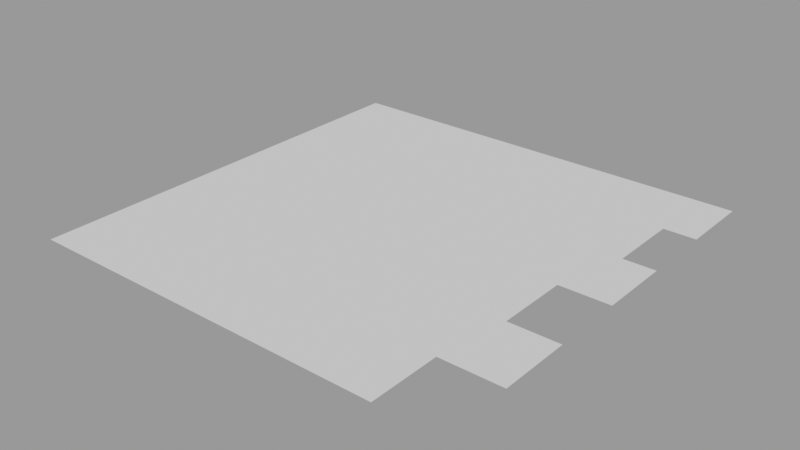 # Source: TextAtlas.blend  (saved by Blender 4.1.23; exported with 4.5.12 LTS)
import bpy
from mathutils import Matrix  # noqa: F401  (used for matrix-valued properties, if any)

bpy.ops.wm.read_factory_settings(use_empty=True)
scene = bpy.context.scene
scene.name = 'Text Atlas'

# ---- collections
col_seut__text_atlas = bpy.data.collections.new('SEUT (Text Atlas)'); scene.collection.children.link(col_seut__text_atlas)

# ---- materials (node trees are filled in below, after node groups)
mat_textatlas = bpy.data.materials.new('TextAtlas')

# ---- material node trees

# ---- meshes
me_plane_007 = bpy.data.meshes.new('Plane.007')
me_plane_007.from_pydata([(-0.5357, -1.25, 0.0), (-0.1786, -1.25, 0.0), (-0.5357, -0.8333, 0.0), (-0.1786, -0.8333, 0.0)], [], [(0, 1, 3, 2)])
_uv = me_plane_007.uv_layers.new(name='UVMap')
_uv.uv.foreach_set('vector', [0.2857, 0.0, 0.4286, 0.0, 0.4286, 0.1667, 0.2857, 0.1667])
me_plane_007.materials.append(mat_textatlas)
me_plane_007.use_remesh_fix_poles = True
me_plane_007.use_remesh_preserve_attributes = False
me_plane_007.update()
me_plane_005 = bpy.data.meshes.new('Plane.005')
me_plane_005.from_pydata([(-1.25, -0.4167, 0.0), (-1.25, -0.8333, 0.0), (-0.8929, -0.8333, 0.0), (-0.8929, -0.4167, 0.0)], [], [(1, 2, 3, 0)])
_uv = me_plane_005.uv_layers.new(name='UVMap')
_uv.uv.foreach_set('vector', [0.0, 0.1667, 0.1429, 0.1667, 0.1429, 0.3333, 0.0, 0.3333])
me_plane_005.materials.append(mat_textatlas)
me_plane_005.use_remesh_fix_poles = True
me_plane_005.use_remesh_preserve_attributes = False
me_plane_005.update()
me_plane_014 = bpy.data.meshes.new('Plane.014')
me_plane_014.from_pydata([(-0.8929, -0.8333, 0.0), (-0.8929, -0.4167, 0.0), (-0.5357, -0.8333, 0.0), (-0.5357, -0.4167, 0.0)], [], [(0, 2, 3, 1)])
_uv = me_plane_014.uv_layers.new(name='UVMap')
_uv.uv.foreach_set('vector', [0.1429, 0.1667, 0.2857, 0.1667, 0.2857, 0.3333, 0.1429, 0.3333])
me_plane_014.materials.append(mat_textatlas)
me_plane_014.use_remesh_fix_poles = True
me_plane_014.use_remesh_preserve_attributes = False
me_plane_014.update()
me_plane_013 = bpy.data.meshes.new('Plane.013')
me_plane_013.from_pydata([(-0.5357, -0.8333, 0.0), (-0.5357, -0.4167, 0.0), (-0.1786, -0.8333, 0.0), (-0.1786, -0.4167, 0.0)], [], [(0, 2, 3, 1)])
_uv = me_plane_013.uv_layers.new(name='UVMap')
_uv.uv.foreach_set('vector', [0.2857, 0.1667, 0.4286, 0.1667, 0.4286, 0.3333, 0.2857, 0.3333])
me_plane_013.materials.append(mat_textatlas)
me_plane_013.use_remesh_fix_poles = True
me_plane_013.use_remesh_preserve_attributes = False
me_plane_013.update()
me_plane_012 = bpy.data.meshes.new('Plane.012')
me_plane_012.from_pydata([(-0.1786, -0.8333, 0.0), (-0.1786, -0.4167, 0.0), (0.1786, -0.8333, 0.0), (0.1786, -0.4167, 0.0)], [], [(0, 2, 3, 1)])
_uv = me_plane_012.uv_layers.new(name='UVMap')
_uv.uv.foreach_set('vector', [0.4286, 0.1667, 0.5714, 0.1667, 0.5714, 0.3333, 0.4286, 0.3333])
me_plane_012.materials.append(mat_textatlas)
me_plane_012.use_remesh_fix_poles = True
me_plane_012.use_remesh_preserve_attributes = False
me_plane_012.update()
me_plane_011 = bpy.data.meshes.new('Plane.011')
me_plane_011.from_pydata([(0.1786, -0.8333, 0.0), (0.1786, -0.4167, 0.0), (0.5357, -0.8333, 0.0), (0.5357, -0.4167, 0.0)], [], [(0, 2, 3, 1)])
_uv = me_plane_011.uv_layers.new(name='UVMap')
_uv.uv.foreach_set('vector', [0.5714, 0.1667, 0.7143, 0.1667, 0.7143, 0.3333, 0.5714, 0.3333])
me_plane_011.materials.append(mat_textatlas)
me_plane_011.use_remesh_fix_poles = True
me_plane_011.use_remesh_preserve_attributes = False
me_plane_011.update()
me_plane_010 = bpy.data.meshes.new('Plane.010')
me_plane_010.from_pydata([(0.5357, -0.8333, 0.0), (0.5357, -0.4167, 0.0), (0.8929, -0.8333, 0.0), (0.8929, -0.4167, 0.0)], [], [(0, 2, 3, 1)])
_uv = me_plane_010.uv_layers.new(name='UVMap')
_uv.uv.foreach_set('vector', [0.7143, 0.1667, 0.8571, 0.1667, 0.8571, 0.3333, 0.7143, 0.3333])
me_plane_010.materials.append(mat_textatlas)
me_plane_010.use_remesh_fix_poles = True
me_plane_010.use_remesh_preserve_attributes = False
me_plane_010.update()
me_plane_009 = bpy.data.meshes.new('Plane.009')
me_plane_009.from_pydata([(1.25, -0.8333, 0.0), (1.25, -0.4167, 0.0), (0.8929, -0.8333, 0.0), (0.8929, -0.4167, 0.0)], [], [(2, 0, 1, 3)])
_uv = me_plane_009.uv_layers.new(name='UVMap')
_uv.uv.foreach_set('vector', [0.8571, 0.1667, 1.0, 0.1667, 1.0, 0.3333, 0.8571, 0.3333])
me_plane_009.materials.append(mat_textatlas)
me_plane_009.use_remesh_fix_poles = True
me_plane_009.use_remesh_preserve_attributes = False
me_plane_009.update()
me_plane = bpy.data.meshes.new('Plane')
me_plane.from_pydata([(-1.25, -1.25, 0.0), (-0.8929, -1.25, 0.0), (-1.25, -0.8333, 0.0), (-0.8929, -0.8333, 0.0)], [], [(0, 1, 3, 2)])
_uv = me_plane.uv_layers.new(name='UVMap')
_uv.uv.foreach_set('vector', [0.0, 0.0, 0.1429, 0.0, 0.1429, 0.1667, 0.0, 0.1667])
me_plane.materials.append(mat_textatlas)
me_plane.use_remesh_fix_poles = True
me_plane.use_remesh_preserve_attributes = False
me_plane.update()
me_plane_008 = bpy.data.meshes.new('Plane.008')
me_plane_008.from_pydata([(-0.8929, -1.25, 0.0), (-0.5357, -1.25, 0.0), (-0.8929, -0.8333, 0.0), (-0.5357, -0.8333, 0.0)], [], [(0, 1, 3, 2)])
_uv = me_plane_008.uv_layers.new(name='UVMap')
_uv.uv.foreach_set('vector', [0.1429, 0.0, 0.2857, 0.0, 0.2857, 0.1667, 0.1429, 0.1667])
me_plane_008.materials.append(mat_textatlas)
me_plane_008.use_remesh_fix_poles = True
me_plane_008.use_remesh_preserve_attributes = False
me_plane_008.update()
me_plane_001 = bpy.data.meshes.new('Plane.001')
me_plane_001.from_pydata([(-1.25, 1.25, 0.0), (-0.8929, 1.25, 0.0), (-1.25, 0.8333, 0.0), (-0.8929, 0.8333, 0.0)], [], [(2, 3, 1, 0)])
_uv = me_plane_001.uv_layers.new(name='UVMap')
_uv.uv.foreach_set('vector', [0.0, 0.8333, 0.1429, 0.8333, 0.1429, 1.0, 0.0, 1.0])
me_plane_001.materials.append(mat_textatlas)
me_plane_001.use_remesh_fix_poles = True
me_plane_001.use_remesh_preserve_attributes = False
me_plane_001.update()
me_plane_037 = bpy.data.meshes.new('Plane.037')
me_plane_037.from_pydata([(-0.5357, 1.25, 0.0), (-0.8929, 1.25, 0.0), (-0.8929, 0.8333, 0.0), (-0.5357, 0.8333, 0.0)], [], [(2, 3, 0, 1)])
_uv = me_plane_037.uv_layers.new(name='UVMap')
_uv.uv.foreach_set('vector', [0.1429, 0.8333, 0.2857, 0.8333, 0.2857, 1.0, 0.1429, 1.0])
me_plane_037.materials.append(mat_textatlas)
me_plane_037.use_remesh_fix_poles = True
me_plane_037.use_remesh_preserve_attributes = False
me_plane_037.update()
me_plane_036 = bpy.data.meshes.new('Plane.036')
me_plane_036.from_pydata([(-0.1786, 1.25, 0.0), (-0.5357, 1.25, 0.0), (-0.5357, 0.8333, 0.0), (-0.1786, 0.8333, 0.0)], [], [(2, 3, 0, 1)])
_uv = me_plane_036.uv_layers.new(name='UVMap')
_uv.uv.foreach_set('vector', [0.2857, 0.8333, 0.4286, 0.8333, 0.4286, 1.0, 0.2857, 1.0])
me_plane_036.materials.append(mat_textatlas)
me_plane_036.use_remesh_fix_poles = True
me_plane_036.use_remesh_preserve_attributes = False
me_plane_036.update()
me_plane_035 = bpy.data.meshes.new('Plane.035')
me_plane_035.from_pydata([(0.1786, 1.25, 0.0), (-0.1786, 1.25, 0.0), (-0.1786, 0.8333, 0.0), (0.1786, 0.8333, 0.0)], [], [(2, 3, 0, 1)])
_uv = me_plane_035.uv_layers.new(name='UVMap')
_uv.uv.foreach_set('vector', [0.4286, 0.8333, 0.5714, 0.8333, 0.5714, 1.0, 0.4286, 1.0])
me_plane_035.materials.append(mat_textatlas)
me_plane_035.use_remesh_fix_poles = True
me_plane_035.use_remesh_preserve_attributes = False
me_plane_035.update()
me_plane_034 = bpy.data.meshes.new('Plane.034')
me_plane_034.from_pydata([(0.5357, 1.25, 0.0), (0.1786, 1.25, 0.0), (0.1786, 0.8333, 0.0), (0.5357, 0.8333, 0.0)], [], [(2, 3, 0, 1)])
_uv = me_plane_034.uv_layers.new(name='UVMap')
_uv.uv.foreach_set('vector', [0.5714, 0.8333, 0.7143, 0.8333, 0.7143, 1.0, 0.5714, 1.0])
me_plane_034.materials.append(mat_textatlas)
me_plane_034.use_remesh_fix_poles = True
me_plane_034.use_remesh_preserve_attributes = False
me_plane_034.update()
me_plane_033 = bpy.data.meshes.new('Plane.033')
me_plane_033.from_pydata([(0.8929, 1.25, 0.0), (0.5357, 1.25, 0.0), (0.5357, 0.8333, 0.0), (0.8929, 0.8333, 0.0)], [], [(2, 3, 0, 1)])
_uv = me_plane_033.uv_layers.new(name='UVMap')
_uv.uv.foreach_set('vector', [0.7143, 0.8333, 0.8571, 0.8333, 0.8571, 1.0, 0.7143, 1.0])
me_plane_033.materials.append(mat_textatlas)
me_plane_033.use_remesh_fix_poles = True
me_plane_033.use_remesh_preserve_attributes = False
me_plane_033.update()
me_plane_032 = bpy.data.meshes.new('Plane.032')
me_plane_032.from_pydata([(1.25, 1.25, 0.0), (0.8929, 1.25, 0.0), (1.25, 0.8333, 0.0), (0.8929, 0.8333, 0.0)], [], [(3, 2, 0, 1)])
_uv = me_plane_032.uv_layers.new(name='UVMap')
_uv.uv.foreach_set('vector', [0.8571, 0.8333, 1.0, 0.8333, 1.0, 1.0, 0.8571, 1.0])
me_plane_032.materials.append(mat_textatlas)
me_plane_032.use_remesh_fix_poles = True
me_plane_032.use_remesh_preserve_attributes = False
me_plane_032.update()
me_plane_002 = bpy.data.meshes.new('Plane.002')
me_plane_002.from_pydata([(-1.25, 0.8333, 0.0), (-1.25, 0.4167, 0.0), (-0.9299, 0.4167, 0.0), (-0.9299, 0.8333, 0.0)], [], [(1, 2, 3, 0)])
_uv = me_plane_002.uv_layers.new(name='UVMap')
_uv.uv.foreach_set('vector', [0.0, 0.6667, 0.128, 0.6667, 0.128, 0.8333, 0.0, 0.8333])
me_plane_002.materials.append(mat_textatlas)
me_plane_002.use_remesh_fix_poles = True
me_plane_002.use_remesh_preserve_attributes = False
me_plane_002.update()
me_plane_026 = bpy.data.meshes.new('Plane.026')
me_plane_026.from_pydata([(-0.9299, 0.4167, 0.0), (-0.9299, 0.8333, 0.0), (-0.6835, 0.4167, 0.0), (-0.6835, 0.8333, 0.0)], [], [(0, 2, 3, 1)])
_uv = me_plane_026.uv_layers.new(name='UVMap')
_uv.uv.foreach_set('vector', [0.128, 0.6667, 0.2266, 0.6667, 0.2266, 0.8333, 0.128, 0.8333])
me_plane_026.materials.append(mat_textatlas)
me_plane_026.use_remesh_fix_poles = True
me_plane_026.use_remesh_preserve_attributes = False
me_plane_026.update()
me_plane_027 = bpy.data.meshes.new('Plane.027')
me_plane_027.from_pydata([(-0.6835, 0.4167, 0.0), (-0.6835, 0.8333, 0.0), (-0.3758, 0.4167, 0.0), (-0.3758, 0.8333, 0.0)], [], [(0, 2, 3, 1)])
_uv = me_plane_027.uv_layers.new(name='UVMap')
_uv.uv.foreach_set('vector', [0.2266, 0.6667, 0.3497, 0.6667, 0.3497, 0.8333, 0.2266, 0.8333])
me_plane_027.materials.append(mat_textatlas)
me_plane_027.use_remesh_fix_poles = True
me_plane_027.use_remesh_preserve_attributes = False
me_plane_027.update()
me_plane_028 = bpy.data.meshes.new('Plane.028')
me_plane_028.from_pydata([(-0.3758, 0.4167, 0.0), (-0.3758, 0.8333, 0.0), (-0.02933, 0.4167, 0.0), (-0.02933, 0.8333, 0.0)], [], [(0, 2, 3, 1)])
_uv = me_plane_028.uv_layers.new(name='UVMap')
_uv.uv.foreach_set('vector', [0.3497, 0.6667, 0.4883, 0.6667, 0.4883, 0.8333, 0.3497, 0.8333])
me_plane_028.materials.append(mat_textatlas)
me_plane_028.use_remesh_fix_poles = True
me_plane_028.use_remesh_preserve_attributes = False
me_plane_028.update()
me_plane_029 = bpy.data.meshes.new('Plane.029')
me_plane_029.from_pydata([(-0.02933, 0.4167, 0.0), (-0.02933, 0.8333, 0.0), (0.2532, 0.4167, 0.0), (0.2532, 0.8333, 0.0)], [], [(0, 2, 3, 1)])
_uv = me_plane_029.uv_layers.new(name='UVMap')
_uv.uv.foreach_set('vector', [0.4883, 0.6667, 0.6013, 0.6667, 0.6013, 0.8333, 0.4883, 0.8333])
me_plane_029.materials.append(mat_textatlas)
me_plane_029.use_remesh_fix_poles = True
me_plane_029.use_remesh_preserve_attributes = False
me_plane_029.update()
me_plane_030 = bpy.data.meshes.new('Plane.030')
me_plane_030.from_pydata([(0.2532, 0.4167, 0.0), (0.2532, 0.8333, 0.0), (0.6997, 0.4167, 0.0), (0.6997, 0.8333, 0.0)], [], [(0, 2, 3, 1)])
_uv = me_plane_030.uv_layers.new(name='UVMap')
_uv.uv.foreach_set('vector', [0.6013, 0.6667, 0.7799, 0.6667, 0.7799, 0.8333, 0.6013, 0.8333])
me_plane_030.materials.append(mat_textatlas)
me_plane_030.use_remesh_fix_poles = True
me_plane_030.use_remesh_preserve_attributes = False
me_plane_030.update()
me_plane_031 = bpy.data.meshes.new('Plane.031')
me_plane_031.from_pydata([(1.064, 0.4167, 0.0), (1.064, 0.8333, 0.0), (0.6997, 0.4167, 0.0), (0.6997, 0.8333, 0.0)], [], [(2, 0, 1, 3)])
_uv = me_plane_031.uv_layers.new(name='UVMap')
_uv.uv.foreach_set('vector', [0.7799, 0.6667, 0.9255, 0.6667, 0.9255, 0.8333, 0.7799, 0.8333])
me_plane_031.materials.append(mat_textatlas)
me_plane_031.use_remesh_fix_poles = True
me_plane_031.use_remesh_preserve_attributes = False
me_plane_031.update()
me_plane_003 = bpy.data.meshes.new('Plane.003')
me_plane_003.from_pydata([(-1.25, 0.4167, 0.0), (-1.25, 0.0, 0.0), (-0.8929, 0.0, 0.0), (-0.8929, 0.4167, 0.0)], [], [(1, 2, 3, 0)])
_uv = me_plane_003.uv_layers.new(name='UVMap')
_uv.uv.foreach_set('vector', [0.0, 0.5, 0.1429, 0.5, 0.1429, 0.6667, 0.0, 0.6667])
me_plane_003.materials.append(mat_textatlas)
me_plane_003.use_remesh_fix_poles = True
me_plane_003.use_remesh_preserve_attributes = False
me_plane_003.update()
me_plane_025 = bpy.data.meshes.new('Plane.025')
me_plane_025.from_pydata([(-0.8929, 0.0, 0.0), (-0.8929, 0.4167, 0.0), (-0.5357, 0.0, 0.0), (-0.5357, 0.4167, 0.0)], [], [(0, 2, 3, 1)])
_uv = me_plane_025.uv_layers.new(name='UVMap')
_uv.uv.foreach_set('vector', [0.1429, 0.5, 0.2857, 0.5, 0.2857, 0.6667, 0.1429, 0.6667])
me_plane_025.materials.append(mat_textatlas)
me_plane_025.use_remesh_fix_poles = True
me_plane_025.use_remesh_preserve_attributes = False
me_plane_025.update()
me_plane_024 = bpy.data.meshes.new('Plane.024')
me_plane_024.from_pydata([(-0.5357, 0.0, 0.0), (-0.5357, 0.4167, 0.0), (-0.1786, 0.0, 0.0), (-0.1786, 0.4167, 0.0)], [], [(0, 2, 3, 1)])
_uv = me_plane_024.uv_layers.new(name='UVMap')
_uv.uv.foreach_set('vector', [0.2857, 0.5, 0.4286, 0.5, 0.4286, 0.6667, 0.2857, 0.6667])
me_plane_024.materials.append(mat_textatlas)
me_plane_024.use_remesh_fix_poles = True
me_plane_024.use_remesh_preserve_attributes = False
me_plane_024.update()
me_plane_023 = bpy.data.meshes.new('Plane.023')
me_plane_023.from_pydata([(-0.1786, 0.0, 0.0), (-0.1786, 0.4167, 0.0), (0.1786, 0.0, 0.0), (0.1786, 0.4167, 0.0)], [], [(0, 2, 3, 1)])
_uv = me_plane_023.uv_layers.new(name='UVMap')
_uv.uv.foreach_set('vector', [0.4286, 0.5, 0.5714, 0.5, 0.5714, 0.6667, 0.4286, 0.6667])
me_plane_023.materials.append(mat_textatlas)
me_plane_023.use_remesh_fix_poles = True
me_plane_023.use_remesh_preserve_attributes = False
me_plane_023.update()
me_plane_022 = bpy.data.meshes.new('Plane.022')
me_plane_022.from_pydata([(0.1786, 0.0, 0.0), (0.1786, 0.4167, 0.0), (0.5357, 0.0, 0.0), (0.5357, 0.4167, 0.0)], [], [(0, 2, 3, 1)])
_uv = me_plane_022.uv_layers.new(name='UVMap')
_uv.uv.foreach_set('vector', [0.5714, 0.5, 0.7143, 0.5, 0.7143, 0.6667, 0.5714, 0.6667])
me_plane_022.materials.append(mat_textatlas)
me_plane_022.use_remesh_fix_poles = True
me_plane_022.use_remesh_preserve_attributes = False
me_plane_022.update()
me_plane_006 = bpy.data.meshes.new('Plane.006')
me_plane_006.from_pydata([(-0.1786, -1.25, 0.0), (0.8929, -1.25, 0.0), (-0.1786, -0.8333, 0.0), (0.8929, -0.8333, 0.0)], [], [(0, 1, 3, 2)])
_uv = me_plane_006.uv_layers.new(name='UVMap')
_uv.uv.foreach_set('vector', [0.4286, 0.0, 0.8571, 0.0, 0.8571, 0.1667, 0.4286, 0.1667])
me_plane_006.materials.append(mat_textatlas)
me_plane_006.use_remesh_fix_poles = True
me_plane_006.use_remesh_preserve_attributes = False
me_plane_006.update()
me_plane_021 = bpy.data.meshes.new('Plane.021')
me_plane_021.from_pydata([(0.5357, 0.0, 0.0), (0.5357, 0.4167, 0.0), (0.8929, 0.0, 0.0), (0.8929, 0.4167, 0.0)], [], [(0, 2, 3, 1)])
_uv = me_plane_021.uv_layers.new(name='UVMap')
_uv.uv.foreach_set('vector', [0.7143, 0.5, 0.8571, 0.5, 0.8571, 0.6667, 0.7143, 0.6667])
me_plane_021.materials.append(mat_textatlas)
me_plane_021.use_remesh_fix_poles = True
me_plane_021.use_remesh_preserve_attributes = False
me_plane_021.update()
me_plane_020 = bpy.data.meshes.new('Plane.020')
me_plane_020.from_pydata([(1.25, 0.0, 0.0), (1.25, 0.4167, 0.0), (0.8929, 0.0, 0.0), (0.8929, 0.4167, 0.0)], [], [(2, 0, 1, 3)])
_uv = me_plane_020.uv_layers.new(name='UVMap')
_uv.uv.foreach_set('vector', [0.8571, 0.5, 1.0, 0.5, 1.0, 0.6667, 0.8571, 0.6667])
me_plane_020.materials.append(mat_textatlas)
me_plane_020.use_remesh_fix_poles = True
me_plane_020.use_remesh_preserve_attributes = False
me_plane_020.update()
me_plane_004 = bpy.data.meshes.new('Plane.004')
me_plane_004.from_pydata([(-1.25, 0.0, 0.0), (-1.25, -0.4167, 0.0), (1.25, -0.4167, 0.0), (1.25, 0.0, 0.0), (-0.9165, -0.4167, 0.0), (-0.9165, 0.0, 0.0), (0.9581, -0.4167, 0.0), (0.9581, 0.0, 0.0)], [(2, 6), (3, 7)], [(1, 4, 5, 0)])
_uv = me_plane_004.uv_layers.new(name='UVMap')
_uv.uv.foreach_set('vector', [0.0, 0.3333, 0.1334, 0.3333, 0.1334, 0.5, 0.0, 0.5])
me_plane_004.materials.append(mat_textatlas)
me_plane_004.use_remesh_fix_poles = True
me_plane_004.use_remesh_preserve_attributes = False
me_plane_004.update()
me_plane_015 = bpy.data.meshes.new('Plane.015')
me_plane_015.from_pydata([(-0.9165, -0.4167, 0.0), (-0.9165, 0.0, 0.0), (-0.4519, -0.4167, 0.0), (-0.4519, 0.0, 0.0)], [], [(0, 2, 3, 1)])
_uv = me_plane_015.uv_layers.new(name='UVMap')
_uv.uv.foreach_set('vector', [0.1334, 0.3333, 0.3192, 0.3333, 0.3192, 0.5, 0.1334, 0.5])
me_plane_015.materials.append(mat_textatlas)
me_plane_015.use_remesh_fix_poles = True
me_plane_015.use_remesh_preserve_attributes = False
me_plane_015.update()
me_plane_016 = bpy.data.meshes.new('Plane.016')
me_plane_016.from_pydata([(-0.4519, -0.4167, 0.0), (-0.4519, 0.0, 0.0), (-0.07812, -0.4167, 0.0), (-0.07812, 0.0, 0.0)], [], [(0, 2, 3, 1)])
_uv = me_plane_016.uv_layers.new(name='UVMap')
_uv.uv.foreach_set('vector', [0.3192, 0.3333, 0.4688, 0.3333, 0.4688, 0.5, 0.3192, 0.5])
me_plane_016.materials.append(mat_textatlas)
me_plane_016.use_remesh_fix_poles = True
me_plane_016.use_remesh_preserve_attributes = False
me_plane_016.update()
me_plane_019 = bpy.data.meshes.new('Plane.019')
me_plane_019.from_pydata([(0.6338, -0.4167, 0.0), (0.6338, 0.0, 0.0), (0.9581, -0.4167, 0.0), (0.9581, 0.0, 0.0)], [], [(0, 2, 3, 1)])
_uv = me_plane_019.uv_layers.new(name='UVMap')
_uv.uv.foreach_set('vector', [0.7535, 0.3333, 0.8833, 0.3333, 0.8833, 0.5, 0.7535, 0.5])
me_plane_019.materials.append(mat_textatlas)
me_plane_019.use_remesh_fix_poles = True
me_plane_019.use_remesh_preserve_attributes = False
me_plane_019.update()
me_plane_017 = bpy.data.meshes.new('Plane.017')
me_plane_017.from_pydata([(-0.07812, -0.4167, 0.0), (-0.07812, 0.0, 0.0), (0.2806, -0.4167, 0.0), (0.2806, 0.0, 0.0)], [], [(0, 2, 3, 1)])
_uv = me_plane_017.uv_layers.new(name='UVMap')
_uv.uv.foreach_set('vector', [0.4688, 0.3333, 0.6122, 0.3333, 0.6122, 0.5, 0.4688, 0.5])
me_plane_017.materials.append(mat_textatlas)
me_plane_017.use_remesh_fix_poles = True
me_plane_017.use_remesh_preserve_attributes = False
me_plane_017.update()
me_plane_018 = bpy.data.meshes.new('Plane.018')
me_plane_018.from_pydata([(0.2806, -0.4167, 0.0), (0.2806, 0.0, 0.0), (0.6338, -0.4167, 0.0), (0.6338, 0.0, 0.0)], [], [(0, 2, 3, 1)])
_uv = me_plane_018.uv_layers.new(name='UVMap')
_uv.uv.foreach_set('vector', [0.6122, 0.3333, 0.7535, 0.3333, 0.7535, 0.5, 0.6122, 0.5])
me_plane_018.materials.append(mat_textatlas)
me_plane_018.use_remesh_fix_poles = True
me_plane_018.use_remesh_preserve_attributes = False
me_plane_018.update()

# ---- objects
ob_0 = bpy.data.objects.new('0', me_plane_007)
ob_1 = bpy.data.objects.new('1', me_plane_005)
ob_2 = bpy.data.objects.new('2', me_plane_014)
ob_3 = bpy.data.objects.new('3', me_plane_013)
ob_4 = bpy.data.objects.new('4', me_plane_012)
ob_5 = bpy.data.objects.new('5', me_plane_011)
ob_6 = bpy.data.objects.new('6', me_plane_010)
ob_7 = bpy.data.objects.new('7', me_plane_009)
ob_8 = bpy.data.objects.new('8', me_plane)
ob_9 = bpy.data.objects.new('9', me_plane_008)
ob_a = bpy.data.objects.new('A', me_plane_001)
ob_b = bpy.data.objects.new('B', me_plane_037)
ob_c = bpy.data.objects.new('C', me_plane_036)
ob_d = bpy.data.objects.new('D', me_plane_035)
ob_e = bpy.data.objects.new('E', me_plane_034)
ob_f = bpy.data.objects.new('F', me_plane_033)
ob_g = bpy.data.objects.new('G', me_plane_032)
ob_h = bpy.data.objects.new('H', me_plane_002)
ob_i = bpy.data.objects.new('I', me_plane_026)
ob_j = bpy.data.objects.new('J', me_plane_027)
ob_k = bpy.data.objects.new('K', me_plane_028)
ob_l = bpy.data.objects.new('L', me_plane_029)
ob_m = bpy.data.objects.new('M', me_plane_030)
ob_n = bpy.data.objects.new('N', me_plane_031)
ob_o = bpy.data.objects.new('O', me_plane_003)
ob_p = bpy.data.objects.new('P', me_plane_025)
ob_q = bpy.data.objects.new('Q', me_plane_024)
ob_r = bpy.data.objects.new('R', me_plane_023)
ob_s = bpy.data.objects.new('S', me_plane_022)
ob_se_man = bpy.data.objects.new('SE Man', me_plane_006)
ob_t = bpy.data.objects.new('T', me_plane_021)
ob_u = bpy.data.objects.new('U', me_plane_020)
ob_v = bpy.data.objects.new('V', me_plane_004)
ob_w = bpy.data.objects.new('W', me_plane_015)
ob_x = bpy.data.objects.new('X', me_plane_016)
ob_x_1 = bpy.data.objects.new('x', me_plane_019)
ob_y = bpy.data.objects.new('Y', me_plane_017)
ob_z = bpy.data.objects.new('Z', me_plane_018)

# ---- transforms, parenting, visibility, modifiers, constraints
ob_0.location = (0.0, 0.0, 0.0)
ob_1.location = (0.0, 0.0, 0.0)
ob_2.location = (0.0, 0.0, 0.0)
ob_3.location = (0.0, 0.0, 0.0)
ob_4.location = (0.0, 0.0, 0.0)
ob_5.location = (0.0, 0.0, 0.0)
ob_6.location = (0.0, 0.0, 0.0)
ob_7.location = (0.0, 0.0, 0.0)
ob_8.location = (0.0, 0.0, 0.0)
ob_9.location = (0.0, 0.0, 0.0)
ob_a.location = (0.0, 0.0, 0.0)
ob_b.location = (0.0, 0.0, 0.0)
ob_c.location = (0.0, 0.0, 0.0)
ob_d.location = (0.0, 0.0, 0.0)
ob_e.location = (0.0, 0.0, 0.0)
ob_f.location = (0.0, 0.0, 0.0)
ob_g.location = (0.0, 0.0, 0.0)
ob_h.location = (0.0, 0.0, 0.0)
ob_i.location = (0.0, 0.0, 0.0)
ob_j.location = (0.0, 0.0, 0.0)
ob_k.location = (0.0, 0.0, 0.0)
ob_l.location = (0.0, 0.0, 0.0)
ob_m.location = (0.0, 0.0, 0.0)
ob_n.location = (0.0, 0.0, 0.0)
ob_o.location = (0.0, 0.0, 0.0)
ob_p.location = (0.0, 0.0, 0.0)
ob_q.location = (0.0, 0.0, 0.0)
ob_r.location = (0.0, 0.0, 0.0)
ob_s.location = (0.0, 0.0, 0.0)
ob_se_man.location = (0.0, 0.0, 0.0)
ob_t.location = (0.0, 0.0, 0.0)
ob_u.location = (0.0, 0.0, 0.0)
ob_v.location = (0.0, 0.0, 0.0)
ob_w.location = (0.0, 0.0, 0.0)
ob_x.location = (0.0, 0.0, 0.0)
ob_x_1.location = (0.0, 0.0, 0.0)
ob_y.location = (0.0, 0.0, 0.0)
ob_z.location = (0.0, 0.0, 0.0)

# ---- collection membership
col_seut__text_atlas.objects.link(ob_0)
col_seut__text_atlas.objects.link(ob_1)
col_seut__text_atlas.objects.link(ob_2)
col_seut__text_atlas.objects.link(ob_3)
col_seut__text_atlas.objects.link(ob_4)
col_seut__text_atlas.objects.link(ob_5)
col_seut__text_atlas.objects.link(ob_6)
col_seut__text_atlas.objects.link(ob_7)
col_seut__text_atlas.objects.link(ob_8)
col_seut__text_atlas.objects.link(ob_9)
col_seut__text_atlas.objects.link(ob_a)
col_seut__text_atlas.objects.link(ob_b)
col_seut__text_atlas.objects.link(ob_c)
col_seut__text_atlas.objects.link(ob_d)
col_seut__text_atlas.objects.link(ob_e)
col_seut__text_atlas.objects.link(ob_f)
col_seut__text_atlas.objects.link(ob_g)
col_seut__text_atlas.objects.link(ob_h)
col_seut__text_atlas.objects.link(ob_i)
col_seut__text_atlas.objects.link(ob_j)
col_seut__text_atlas.objects.link(ob_k)
col_seut__text_atlas.objects.link(ob_l)
col_seut__text_atlas.objects.link(ob_m)
col_seut__text_atlas.objects.link(ob_n)
col_seut__text_atlas.objects.link(ob_o)
col_seut__text_atlas.objects.link(ob_p)
col_seut__text_atlas.objects.link(ob_q)
col_seut__text_atlas.objects.link(ob_r)
col_seut__text_atlas.objects.link(ob_s)
col_seut__text_atlas.objects.link(ob_se_man)
col_seut__text_atlas.objects.link(ob_t)
col_seut__text_atlas.objects.link(ob_u)
col_seut__text_atlas.objects.link(ob_v)
col_seut__text_atlas.objects.link(ob_w)
col_seut__text_atlas.objects.link(ob_x)
col_seut__text_atlas.objects.link(ob_x_1)
col_seut__text_atlas.objects.link(ob_y)
col_seut__text_atlas.objects.link(ob_z)

# ---- scene / render settings (as saved in the file)
scene.frame_start = 1; scene.frame_end = 250; scene.frame_set(1)
scene.render.engine = 'BLENDER_EEVEE_NEXT'
scene.render.image_settings.exr_codec = 'NONE'
scene.render.simplify_subdivision_render = 0
scene.render.simplify_child_particles_render = 0.0
scene.cycles.sampling_pattern = 'TABULATED_SOBOL'
scene.cycles.use_light_tree = False
scene.eevee.ray_tracing_options.trace_max_roughness = 0.0
scene.view_settings.view_transform = 'Filmic'
bpy.context.view_layer.update()

# ---- added for rendering (the .blend has no active camera and no usable light): camera, sun + grey world if the file has none
cam_auto = bpy.data.cameras.new('AutoCamera')
cam_auto.lens = 50.0
cam_auto.sensor_width = 36.0
cam_auto.clip_end = 1000.0
ob_auto_camera = bpy.data.objects.new('AutoCamera', cam_auto)
scene.collection.objects.link(ob_auto_camera)
ob_auto_camera.location = (3.27116, -3.9254, 2.61693)
ob_auto_camera.rotation_euler = (1.09748, -7.21219e-08, 0.694738)
scene.camera = ob_auto_camera
light_auto_sun = bpy.data.lights.new('AutoSun', 'SUN')
light_auto_sun.energy = 3.0
light_auto_sun.angle = 0.0523599
ob_auto_sun = bpy.data.objects.new('AutoSun', light_auto_sun)
scene.collection.objects.link(ob_auto_sun)
ob_auto_sun.rotation_euler = (0.872665, 0.174533, 0.523599)
if scene.world is None:
    world_auto = bpy.data.worlds.new('AutoWorld')
    world_auto.color = (0.3, 0.3, 0.3)
    scene.world = world_auto
bpy.context.view_layer.update()
